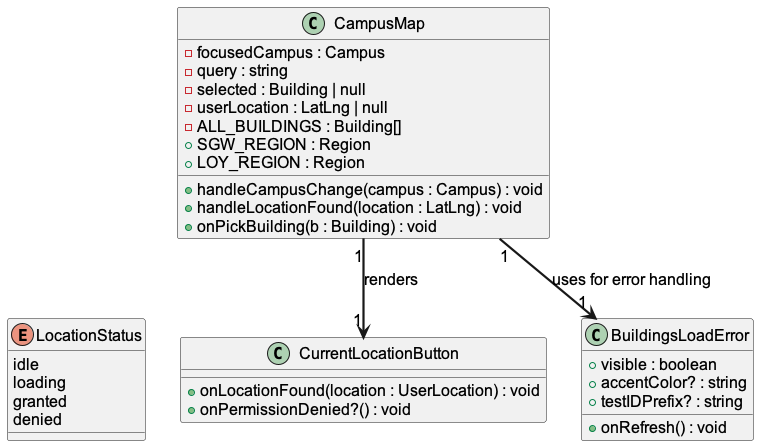

The diagram above was rendered by PlantUML. Its source (embedded in the PNG):
@startuml Class Diagram
skinparam DefaultFontName Arial
skinparam DefaultFontSize 16
skinparam DefaultFontStyle bold
skinparam ArrowThickness 2.2

' ========== Domain types (data shapes) ==========

enum "LocationStatus" as LocationStatus {
    idle
    loading
    granted
    denied
}
CampusMap -[hidden]-> LocationStatus
' ========== Implemented: UI (functional components as classes) ==========
class "CampusMap" as CampusMap {
    - focusedCampus : Campus
    - query : string
    - selected : Building | null
    - userLocation : LatLng | null
    - ALL_BUILDINGS : Building[]
    + SGW_REGION : Region
    + LOY_REGION : Region
    + handleCampusChange(campus : Campus) : void
    + handleLocationFound(location : LatLng) : void
    + onPickBuilding(b : Building) : void
}


class "CurrentLocationButton" as CurrentLocationButton {
    + onLocationFound(location : UserLocation) : void
    + onPermissionDenied?() : void
}

class "BuildingsLoadError" as BuildingsLoadError {
    + visible : boolean
    + onRefresh() : void
    + accentColor? : string
    + testIDPrefix? : string
}

CampusMap "1" --> "1" CurrentLocationButton : renders
CampusMap "1" --> "1" BuildingsLoadError : uses for error handling

@enduml